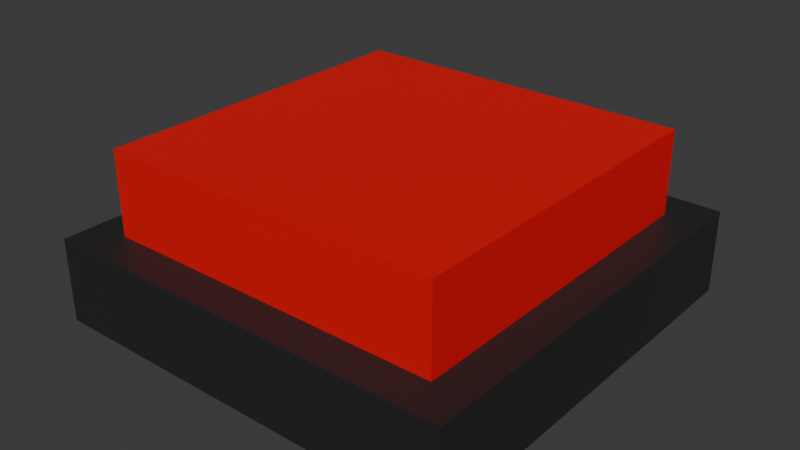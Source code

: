 # Source: BotonRojo.blend  (saved by Blender 5.0.118; exported with 4.5.12 LTS)
import bpy
from mathutils import Matrix  # noqa: F401  (used for matrix-valued properties, if any)

bpy.ops.wm.read_factory_settings(use_empty=True)
scene = bpy.context.scene
scene.name = 'Scene'

# ---- collections
col_collection = bpy.data.collections.new('Collection'); scene.collection.children.link(col_collection)

# ---- materials (node trees are filled in below, after node groups)
mat_lazer = bpy.data.materials.new('Lazer')
mat_baseboton = bpy.data.materials.new('BaseBoton')

# ---- material node trees
mat_lazer.use_nodes = True; mat_lazer.node_tree.nodes.clear()
_N = mat_lazer.node_tree.nodes; _L = mat_lazer.node_tree.links
n0 = _N.new('ShaderNodeBsdfPrincipled'); n0.name = 'Principled BSDF'; n0.location = (-200, 100)
n0.inputs[0].default_value = (0.8, 0.0, 0.003355, 1.0)
n1 = _N.new('ShaderNodeOutputMaterial'); n1.name = 'Material Output'; n1.location = (200, 100)
_L.new(n0.outputs[0], n1.inputs[0])
n1.is_active_output = True
mat_baseboton.use_nodes = True; mat_baseboton.node_tree.nodes.clear()
_N = mat_baseboton.node_tree.nodes; _L = mat_baseboton.node_tree.links
n0 = _N.new('ShaderNodeBsdfPrincipled'); n0.name = 'Principled BSDF'; n0.location = (-200, 100)
n0.inputs[0].default_value = (0.02004, 0.02004, 0.02004, 1.0)
n1 = _N.new('ShaderNodeOutputMaterial'); n1.name = 'Material Output'; n1.location = (200, 100)
_L.new(n0.outputs[0], n1.inputs[0])
n1.is_active_output = True

# ---- world
world_world = bpy.data.worlds.new('World'); scene.world = world_world
world_world.use_nodes = True; world_world.node_tree.nodes.clear()
_N = world_world.node_tree.nodes; _L = world_world.node_tree.links
n0 = _N.new('ShaderNodeOutputWorld'); n0.name = 'World Output'; n0.location = (200, 100)
n1 = _N.new('ShaderNodeBackground'); n1.name = 'Background'; n1.location = (-200, 100)
n1.inputs[0].default_value = (0.05088, 0.05088, 0.05088, 1.0)
_L.new(n1.outputs[0], n0.inputs[0])
n0.is_active_output = True
world_world.color = (0.05088, 0.05088, 0.05088)
world_world.sun_shadow_jitter_overblur = 0.0

# ---- meshes
me_cube_002 = bpy.data.meshes.new('Cube.002')
me_cube_002.from_pydata([(-1.0, -1.0, -1.0), (-0.8234, -0.8234, -0.6), (-1.0, 1.0, -1.0), (-0.8234, 0.8234, -0.6), (1.0, -1.0, -1.0), (0.8234, -0.8234, -0.6), (1.0, 1.0, -1.0), (0.8234, 0.8234, -0.6), (-1.0, -1.0, -0.6), (-1.0, 1.0, -0.6), (1.0, 1.0, -0.6), (1.0, -1.0, -0.6), (-0.8234, -0.8234, -0.2), (-0.8234, 0.8234, -0.2), (0.8234, 0.8234, -0.2), (0.8234, -0.8234, -0.2)], [], [(0, 8, 9, 2), (2, 9, 10, 6), (6, 10, 11, 4), (4, 11, 8, 0), (2, 6, 4, 0), (5, 7, 14, 15), (1, 3, 9, 8), (3, 7, 10, 9), (7, 5, 11, 10), (5, 1, 8, 11), (14, 13, 12, 15), (3, 1, 12, 13), (1, 5, 15, 12), (7, 3, 13, 14)])
me_cube_002.polygons.foreach_set('material_index', [1, 1, 1, 1, 1, 0, 1, 1, 1, 1, 0, 0, 0, 0])
_uv = me_cube_002.uv_layers.new(name='UVMap')
_uv.uv.foreach_set('vector', [0.375, 0.0, 0.625, 0.0, 0.625, 0.25, 0.375, 0.25, 0.375, 0.25, 0.625, 0.25, 0.625, 0.5, 0.375, 0.5, 0.375, 0.5, 0.625, 0.5, 0.625, 0.75, 0.375, 0.75, 0.375, 0.75, 0.625, 0.75, 0.625, 1.0, 0.375, 1.0, 0.125, 0.5, 0.375, 0.5, 0.375, 0.75, 0.125, 0.75, 0.6471, 0.7279, 0.6471, 0.5221, 0.6471, 0.5221, 0.6471, 0.7279, 0.8529, 0.7279, 0.8529, 0.5221, 0.875, 0.5, 0.875, 0.75, 0.8529, 0.5221, 0.6471, 0.5221, 0.625, 0.5, 0.875, 0.5, 0.6471, 0.5221, 0.6471, 0.7279, 0.625, 0.75, 0.625, 0.5, 0.6471, 0.7279, 0.8529, 0.7279, 0.875, 0.75, 0.625, 0.75, 0.6471, 0.5221, 0.8529, 0.5221, 0.8529, 0.7279, 0.6471, 0.7279, 0.8529, 0.5221, 0.8529, 0.7279, 0.8529, 0.7279, 0.8529, 0.5221, 0.8529, 0.7279, 0.6471, 0.7279, 0.6471, 0.7279, 0.8529, 0.7279, 0.6471, 0.5221, 0.8529, 0.5221, 0.8529, 0.5221, 0.6471, 0.5221])
me_cube_002.materials.append(mat_lazer)
me_cube_002.materials.append(mat_baseboton)
me_cube_002.update()

# ---- objects
ob_cube = bpy.data.objects.new('Cube', me_cube_002)

# ---- transforms, parenting, visibility, modifiers, constraints
ob_cube.location = (0.0, 0.0, 0.5)
ob_cube.scale = (0.5, 0.5, 0.5)

# ---- collection membership
col_collection.objects.link(ob_cube)

# ---- scene / render settings (as saved in the file)
scene.frame_start = 1; scene.frame_end = 250; scene.frame_set(1)
scene.render.engine = 'BLENDER_EEVEE_NEXT'
scene.render.bake_bias = 0.0
scene.render.bake_samples = 0
scene.cycles.sampling_pattern = 'TABULATED_SOBOL'
scene.eevee.use_volume_custom_range = False
bpy.context.view_layer.update()

# ---- added for rendering (the .blend has no active camera and no usable light): camera, sun
cam_auto = bpy.data.cameras.new('AutoCamera')
cam_auto.lens = 50.0
cam_auto.sensor_width = 36.0
cam_auto.clip_end = 1000.0
ob_auto_camera = bpy.data.objects.new('AutoCamera', cam_auto)
scene.collection.objects.link(ob_auto_camera)
ob_auto_camera.location = (1.3598, -1.63176, 1.28784)
ob_auto_camera.rotation_euler = (1.09748, -7.21219e-08, 0.694738)
scene.camera = ob_auto_camera
light_auto_sun = bpy.data.lights.new('AutoSun', 'SUN')
light_auto_sun.energy = 3.0
light_auto_sun.angle = 0.0523599
ob_auto_sun = bpy.data.objects.new('AutoSun', light_auto_sun)
scene.collection.objects.link(ob_auto_sun)
ob_auto_sun.rotation_euler = (0.872665, 0.174533, 0.523599)
bpy.context.view_layer.update()
